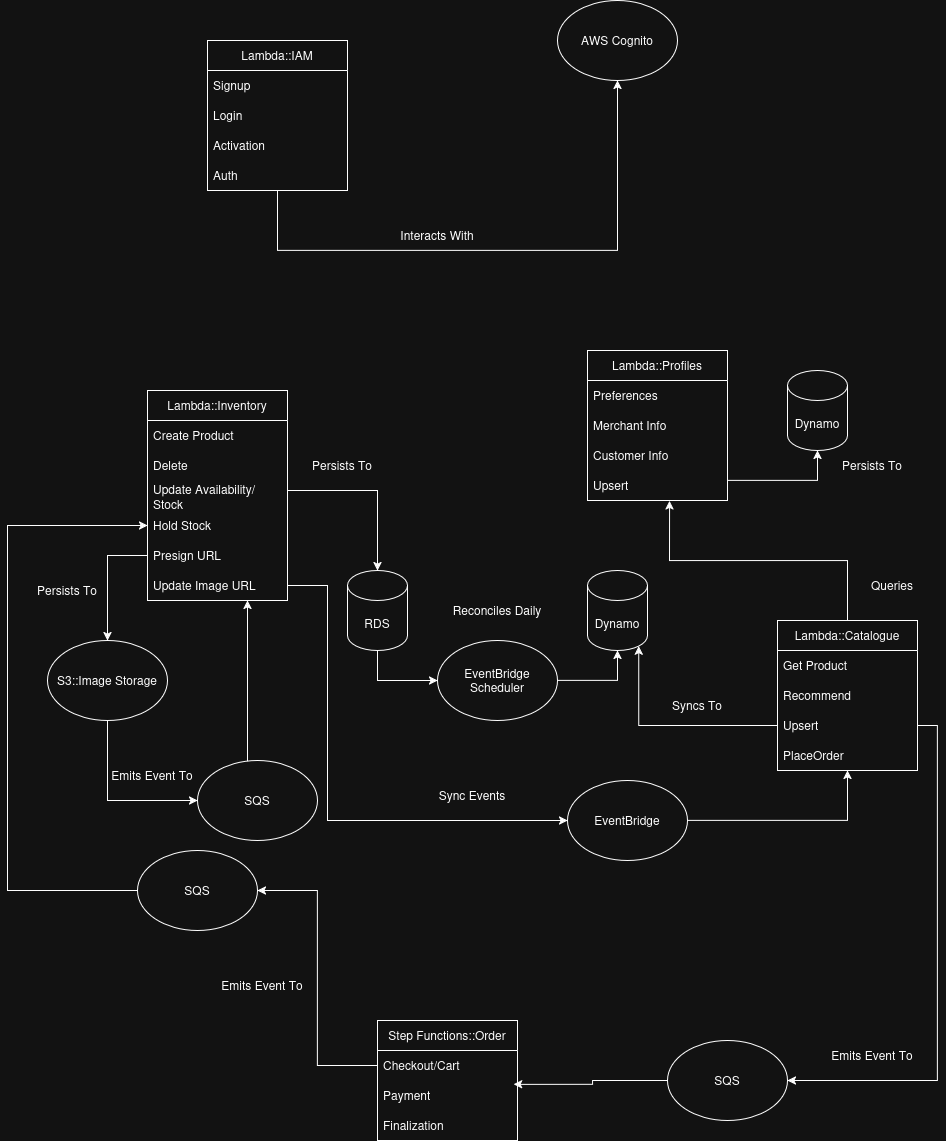

The diagram above was exported from draw.io. Its source (the exported page's mxGraphModel, read from the mxfile embedded in the PNG):
<mxGraphModel dx="2217" dy="803" grid="1" gridSize="10" guides="1" tooltips="1" connect="1" arrows="1" fold="1" page="1" pageScale="1" pageWidth="1920" pageHeight="1200" math="0" shadow="0">
  <root>
    <mxCell id="0" />
    <mxCell id="1" parent="0" />
    <mxCell id="J6ouw5mPTPzcSm3CsViv-15" edge="1" parent="1" source="Oye1lyQ3swXo9Us6OiRN-1" style="edgeStyle=orthogonalEdgeStyle;rounded=0;orthogonalLoop=1;jettySize=auto;html=1;entryX=0.5;entryY=1;entryDx=0;entryDy=0;" target="Oye1lyQ3swXo9Us6OiRN-11">
      <mxGeometry relative="1" as="geometry">
        <Array as="points">
          <mxPoint x="300" y="260" />
          <mxPoint x="640" y="260" />
        </Array>
      </mxGeometry>
    </mxCell>
    <mxCell id="Oye1lyQ3swXo9Us6OiRN-1" parent="1" style="swimlane;fontStyle=0;childLayout=stackLayout;horizontal=1;startSize=30;horizontalStack=0;resizeParent=1;resizeParentMax=0;resizeLast=0;collapsible=1;marginBottom=0;whiteSpace=wrap;html=1;" value="Lambda::IAM" vertex="1">
      <mxGeometry height="150" width="140" x="230" y="50" as="geometry" />
    </mxCell>
    <mxCell id="Oye1lyQ3swXo9Us6OiRN-2" parent="Oye1lyQ3swXo9Us6OiRN-1" style="text;strokeColor=none;fillColor=none;align=left;verticalAlign=middle;spacingLeft=4;spacingRight=4;overflow=hidden;points=[[0,0.5],[1,0.5]];portConstraint=eastwest;rotatable=0;whiteSpace=wrap;html=1;" value="&lt;div&gt;Signup&lt;/div&gt;" vertex="1">
      <mxGeometry height="30" width="140" y="30" as="geometry" />
    </mxCell>
    <mxCell id="Oye1lyQ3swXo9Us6OiRN-3" parent="Oye1lyQ3swXo9Us6OiRN-1" style="text;strokeColor=none;fillColor=none;align=left;verticalAlign=middle;spacingLeft=4;spacingRight=4;overflow=hidden;points=[[0,0.5],[1,0.5]];portConstraint=eastwest;rotatable=0;whiteSpace=wrap;html=1;" value="Login" vertex="1">
      <mxGeometry height="30" width="140" y="60" as="geometry" />
    </mxCell>
    <mxCell id="Oye1lyQ3swXo9Us6OiRN-5" parent="Oye1lyQ3swXo9Us6OiRN-1" style="text;strokeColor=none;fillColor=none;align=left;verticalAlign=middle;spacingLeft=4;spacingRight=4;overflow=hidden;points=[[0,0.5],[1,0.5]];portConstraint=eastwest;rotatable=0;whiteSpace=wrap;html=1;" value="Activation" vertex="1">
      <mxGeometry height="30" width="140" y="90" as="geometry" />
    </mxCell>
    <mxCell id="Oye1lyQ3swXo9Us6OiRN-4" parent="Oye1lyQ3swXo9Us6OiRN-1" style="text;strokeColor=none;fillColor=none;align=left;verticalAlign=middle;spacingLeft=4;spacingRight=4;overflow=hidden;points=[[0,0.5],[1,0.5]];portConstraint=eastwest;rotatable=0;whiteSpace=wrap;html=1;" value="Auth" vertex="1">
      <mxGeometry height="30" width="140" y="120" as="geometry" />
    </mxCell>
    <mxCell id="Oye1lyQ3swXo9Us6OiRN-6" parent="1" style="swimlane;fontStyle=0;childLayout=stackLayout;horizontal=1;startSize=30;horizontalStack=0;resizeParent=1;resizeParentMax=0;resizeLast=0;collapsible=1;marginBottom=0;whiteSpace=wrap;html=1;" value="Lambda::Profiles" vertex="1">
      <mxGeometry height="150" width="140" x="610" y="360" as="geometry" />
    </mxCell>
    <mxCell id="Oye1lyQ3swXo9Us6OiRN-7" parent="Oye1lyQ3swXo9Us6OiRN-6" style="text;strokeColor=none;fillColor=none;align=left;verticalAlign=middle;spacingLeft=4;spacingRight=4;overflow=hidden;points=[[0,0.5],[1,0.5]];portConstraint=eastwest;rotatable=0;whiteSpace=wrap;html=1;" value="Preferences" vertex="1">
      <mxGeometry height="30" width="140" y="30" as="geometry" />
    </mxCell>
    <mxCell id="Oye1lyQ3swXo9Us6OiRN-8" parent="Oye1lyQ3swXo9Us6OiRN-6" style="text;strokeColor=none;fillColor=none;align=left;verticalAlign=middle;spacingLeft=4;spacingRight=4;overflow=hidden;points=[[0,0.5],[1,0.5]];portConstraint=eastwest;rotatable=0;whiteSpace=wrap;html=1;" value="Merchant Info" vertex="1">
      <mxGeometry height="30" width="140" y="60" as="geometry" />
    </mxCell>
    <mxCell id="Oye1lyQ3swXo9Us6OiRN-9" parent="Oye1lyQ3swXo9Us6OiRN-6" style="text;strokeColor=none;fillColor=none;align=left;verticalAlign=middle;spacingLeft=4;spacingRight=4;overflow=hidden;points=[[0,0.5],[1,0.5]];portConstraint=eastwest;rotatable=0;whiteSpace=wrap;html=1;" value="Customer Info" vertex="1">
      <mxGeometry height="30" width="140" y="90" as="geometry" />
    </mxCell>
    <mxCell id="J6ouw5mPTPzcSm3CsViv-47" parent="Oye1lyQ3swXo9Us6OiRN-6" style="text;strokeColor=none;fillColor=none;align=left;verticalAlign=middle;spacingLeft=4;spacingRight=4;overflow=hidden;points=[[0,0.5],[1,0.5]];portConstraint=eastwest;rotatable=0;whiteSpace=wrap;html=1;" value="Upsert" vertex="1">
      <mxGeometry height="30" width="140" y="120" as="geometry" />
    </mxCell>
    <mxCell id="Oye1lyQ3swXo9Us6OiRN-11" parent="1" style="ellipse;whiteSpace=wrap;html=1;" value="AWS Cognito" vertex="1">
      <mxGeometry height="80" width="120" x="580" y="10" as="geometry" />
    </mxCell>
    <mxCell id="Oye1lyQ3swXo9Us6OiRN-16" parent="1" style="shape=cylinder3;whiteSpace=wrap;html=1;boundedLbl=1;backgroundOutline=1;size=15;" value="Dynamo" vertex="1">
      <mxGeometry height="80" width="60" x="810" y="380" as="geometry" />
    </mxCell>
    <mxCell id="Oye1lyQ3swXo9Us6OiRN-18" parent="1" style="swimlane;fontStyle=0;childLayout=stackLayout;horizontal=1;startSize=30;horizontalStack=0;resizeParent=1;resizeParentMax=0;resizeLast=0;collapsible=1;marginBottom=0;whiteSpace=wrap;html=1;" value="Lambda::Inventory" vertex="1">
      <mxGeometry height="210" width="140" x="170" y="400" as="geometry" />
    </mxCell>
    <mxCell id="Oye1lyQ3swXo9Us6OiRN-19" parent="Oye1lyQ3swXo9Us6OiRN-18" style="text;strokeColor=none;fillColor=none;align=left;verticalAlign=middle;spacingLeft=4;spacingRight=4;overflow=hidden;points=[[0,0.5],[1,0.5]];portConstraint=eastwest;rotatable=0;whiteSpace=wrap;html=1;" value="Create Product" vertex="1">
      <mxGeometry height="30" width="140" y="30" as="geometry" />
    </mxCell>
    <mxCell id="Oye1lyQ3swXo9Us6OiRN-20" parent="Oye1lyQ3swXo9Us6OiRN-18" style="text;strokeColor=none;fillColor=none;align=left;verticalAlign=middle;spacingLeft=4;spacingRight=4;overflow=hidden;points=[[0,0.5],[1,0.5]];portConstraint=eastwest;rotatable=0;whiteSpace=wrap;html=1;" value="Delete" vertex="1">
      <mxGeometry height="30" width="140" y="60" as="geometry" />
    </mxCell>
    <mxCell id="Oye1lyQ3swXo9Us6OiRN-21" parent="Oye1lyQ3swXo9Us6OiRN-18" style="text;strokeColor=none;fillColor=none;align=left;verticalAlign=middle;spacingLeft=4;spacingRight=4;overflow=hidden;points=[[0,0.5],[1,0.5]];portConstraint=eastwest;rotatable=0;whiteSpace=wrap;html=1;" value="Update Availability/Stock" vertex="1">
      <mxGeometry height="30" width="140" y="90" as="geometry" />
    </mxCell>
    <mxCell id="Oye1lyQ3swXo9Us6OiRN-51" parent="Oye1lyQ3swXo9Us6OiRN-18" style="text;strokeColor=none;fillColor=none;align=left;verticalAlign=middle;spacingLeft=4;spacingRight=4;overflow=hidden;points=[[0,0.5],[1,0.5]];portConstraint=eastwest;rotatable=0;whiteSpace=wrap;html=1;" value="Hold Stock" vertex="1">
      <mxGeometry height="30" width="140" y="120" as="geometry" />
    </mxCell>
    <mxCell id="Oye1lyQ3swXo9Us6OiRN-22" parent="Oye1lyQ3swXo9Us6OiRN-18" style="text;strokeColor=none;fillColor=none;align=left;verticalAlign=middle;spacingLeft=4;spacingRight=4;overflow=hidden;points=[[0,0.5],[1,0.5]];portConstraint=eastwest;rotatable=0;whiteSpace=wrap;html=1;" value="Presign URL" vertex="1">
      <mxGeometry height="30" width="140" y="150" as="geometry" />
    </mxCell>
    <mxCell id="J6ouw5mPTPzcSm3CsViv-1" parent="Oye1lyQ3swXo9Us6OiRN-18" style="text;strokeColor=none;fillColor=none;align=left;verticalAlign=middle;spacingLeft=4;spacingRight=4;overflow=hidden;points=[[0,0.5],[1,0.5]];portConstraint=eastwest;rotatable=0;whiteSpace=wrap;html=1;" value="Update Image URL" vertex="1">
      <mxGeometry height="30" width="140" y="180" as="geometry" />
    </mxCell>
    <mxCell id="J6ouw5mPTPzcSm3CsViv-38" edge="1" parent="1" source="Oye1lyQ3swXo9Us6OiRN-23" style="edgeStyle=orthogonalEdgeStyle;rounded=0;orthogonalLoop=1;jettySize=auto;html=1;exitX=0.5;exitY=1;exitDx=0;exitDy=0;entryX=0;entryY=0.5;entryDx=0;entryDy=0;" target="J6ouw5mPTPzcSm3CsViv-37">
      <mxGeometry relative="1" as="geometry" />
    </mxCell>
    <mxCell id="Oye1lyQ3swXo9Us6OiRN-23" parent="1" style="ellipse;whiteSpace=wrap;html=1;" value="S3::Image Storage" vertex="1">
      <mxGeometry height="80" width="120" x="70" y="650" as="geometry" />
    </mxCell>
    <mxCell id="Oye1lyQ3swXo9Us6OiRN-26" edge="1" parent="1" source="Oye1lyQ3swXo9Us6OiRN-22" style="edgeStyle=orthogonalEdgeStyle;rounded=0;orthogonalLoop=1;jettySize=auto;html=1;exitX=0;exitY=0.5;exitDx=0;exitDy=0;entryX=0.5;entryY=0;entryDx=0;entryDy=0;" target="Oye1lyQ3swXo9Us6OiRN-23">
      <mxGeometry relative="1" as="geometry" />
    </mxCell>
    <mxCell id="Oye1lyQ3swXo9Us6OiRN-27" parent="1" style="swimlane;fontStyle=0;childLayout=stackLayout;horizontal=1;startSize=30;horizontalStack=0;resizeParent=1;resizeParentMax=0;resizeLast=0;collapsible=1;marginBottom=0;whiteSpace=wrap;html=1;" value="Lambda::Catalogue" vertex="1">
      <mxGeometry height="150" width="140" x="800" y="630" as="geometry" />
    </mxCell>
    <mxCell id="Oye1lyQ3swXo9Us6OiRN-28" parent="Oye1lyQ3swXo9Us6OiRN-27" style="text;strokeColor=none;fillColor=none;align=left;verticalAlign=middle;spacingLeft=4;spacingRight=4;overflow=hidden;points=[[0,0.5],[1,0.5]];portConstraint=eastwest;rotatable=0;whiteSpace=wrap;html=1;" value="Get Product" vertex="1">
      <mxGeometry height="30" width="140" y="30" as="geometry" />
    </mxCell>
    <mxCell id="Oye1lyQ3swXo9Us6OiRN-29" parent="Oye1lyQ3swXo9Us6OiRN-27" style="text;strokeColor=none;fillColor=none;align=left;verticalAlign=middle;spacingLeft=4;spacingRight=4;overflow=hidden;points=[[0,0.5],[1,0.5]];portConstraint=eastwest;rotatable=0;whiteSpace=wrap;html=1;" value="Recommend" vertex="1">
      <mxGeometry height="30" width="140" y="60" as="geometry" />
    </mxCell>
    <mxCell id="J6ouw5mPTPzcSm3CsViv-52" parent="Oye1lyQ3swXo9Us6OiRN-27" style="text;strokeColor=none;fillColor=none;align=left;verticalAlign=middle;spacingLeft=4;spacingRight=4;overflow=hidden;points=[[0,0.5],[1,0.5]];portConstraint=eastwest;rotatable=0;whiteSpace=wrap;html=1;" value="Upsert" vertex="1">
      <mxGeometry height="30" width="140" y="90" as="geometry" />
    </mxCell>
    <mxCell id="u_4wK-1OGljoBzWWBPfF-1" parent="Oye1lyQ3swXo9Us6OiRN-27" style="text;strokeColor=none;fillColor=none;align=left;verticalAlign=middle;spacingLeft=4;spacingRight=4;overflow=hidden;points=[[0,0.5],[1,0.5]];portConstraint=eastwest;rotatable=0;whiteSpace=wrap;html=1;" value="PlaceOrder" vertex="1">
      <mxGeometry height="30" width="140" y="120" as="geometry" />
    </mxCell>
    <mxCell id="J6ouw5mPTPzcSm3CsViv-34" edge="1" parent="1" source="Oye1lyQ3swXo9Us6OiRN-34" style="edgeStyle=orthogonalEdgeStyle;rounded=0;orthogonalLoop=1;jettySize=auto;html=1;exitX=0.5;exitY=1;exitDx=0;exitDy=0;exitPerimeter=0;entryX=0;entryY=0.5;entryDx=0;entryDy=0;" target="J6ouw5mPTPzcSm3CsViv-33">
      <mxGeometry relative="1" as="geometry" />
    </mxCell>
    <mxCell id="Oye1lyQ3swXo9Us6OiRN-34" parent="1" style="shape=cylinder3;whiteSpace=wrap;html=1;boundedLbl=1;backgroundOutline=1;size=15;" value="RDS" vertex="1">
      <mxGeometry height="80" width="60" x="370" y="580" as="geometry" />
    </mxCell>
    <mxCell id="Oye1lyQ3swXo9Us6OiRN-36" parent="1" style="shape=cylinder3;whiteSpace=wrap;html=1;boundedLbl=1;backgroundOutline=1;size=15;" value="Dynamo" vertex="1">
      <mxGeometry height="80" width="60" x="610" y="580" as="geometry" />
    </mxCell>
    <mxCell id="Oye1lyQ3swXo9Us6OiRN-39" parent="1" style="swimlane;fontStyle=0;childLayout=stackLayout;horizontal=1;startSize=30;horizontalStack=0;resizeParent=1;resizeParentMax=0;resizeLast=0;collapsible=1;marginBottom=0;whiteSpace=wrap;html=1;" value="Step Functions::Order" vertex="1">
      <mxGeometry height="120" width="140" x="400" y="1030" as="geometry" />
    </mxCell>
    <mxCell id="Oye1lyQ3swXo9Us6OiRN-40" parent="Oye1lyQ3swXo9Us6OiRN-39" style="text;strokeColor=none;fillColor=none;align=left;verticalAlign=middle;spacingLeft=4;spacingRight=4;overflow=hidden;points=[[0,0.5],[1,0.5]];portConstraint=eastwest;rotatable=0;whiteSpace=wrap;html=1;" value="Checkout/Cart" vertex="1">
      <mxGeometry height="30" width="140" y="30" as="geometry" />
    </mxCell>
    <mxCell id="Oye1lyQ3swXo9Us6OiRN-41" parent="Oye1lyQ3swXo9Us6OiRN-39" style="text;strokeColor=none;fillColor=none;align=left;verticalAlign=middle;spacingLeft=4;spacingRight=4;overflow=hidden;points=[[0,0.5],[1,0.5]];portConstraint=eastwest;rotatable=0;whiteSpace=wrap;html=1;" value="Payment" vertex="1">
      <mxGeometry height="30" width="140" y="60" as="geometry" />
    </mxCell>
    <mxCell id="Oye1lyQ3swXo9Us6OiRN-42" parent="Oye1lyQ3swXo9Us6OiRN-39" style="text;strokeColor=none;fillColor=none;align=left;verticalAlign=middle;spacingLeft=4;spacingRight=4;overflow=hidden;points=[[0,0.5],[1,0.5]];portConstraint=eastwest;rotatable=0;whiteSpace=wrap;html=1;" value="Finalization" vertex="1">
      <mxGeometry height="30" width="140" y="90" as="geometry" />
    </mxCell>
    <mxCell id="Oye1lyQ3swXo9Us6OiRN-53" parent="1" style="text;html=1;whiteSpace=wrap;strokeColor=none;fillColor=none;align=center;verticalAlign=middle;rounded=0;" value="Emits Event To" vertex="1">
      <mxGeometry height="30" width="90" x="240" y="980" as="geometry" />
    </mxCell>
    <mxCell id="J6ouw5mPTPzcSm3CsViv-10" edge="1" parent="1" source="Oye1lyQ3swXo9Us6OiRN-6" style="edgeStyle=orthogonalEdgeStyle;rounded=0;orthogonalLoop=1;jettySize=auto;html=1;entryX=0.5;entryY=1;entryDx=0;entryDy=0;entryPerimeter=0;" target="Oye1lyQ3swXo9Us6OiRN-16">
      <mxGeometry relative="1" as="geometry">
        <Array as="points">
          <mxPoint x="680" y="490" />
          <mxPoint x="840" y="490" />
        </Array>
      </mxGeometry>
    </mxCell>
    <mxCell id="J6ouw5mPTPzcSm3CsViv-12" edge="1" parent="1" source="Oye1lyQ3swXo9Us6OiRN-18" style="edgeStyle=orthogonalEdgeStyle;rounded=0;orthogonalLoop=1;jettySize=auto;html=1;entryX=0.5;entryY=0;entryDx=0;entryDy=0;entryPerimeter=0;" target="Oye1lyQ3swXo9Us6OiRN-34">
      <mxGeometry relative="1" as="geometry">
        <Array as="points">
          <mxPoint x="400" y="500" />
        </Array>
      </mxGeometry>
    </mxCell>
    <mxCell id="J6ouw5mPTPzcSm3CsViv-20" parent="1" style="text;html=1;whiteSpace=wrap;strokeColor=none;fillColor=none;align=center;verticalAlign=middle;rounded=0;" value="Persists To" vertex="1">
      <mxGeometry height="30" width="70" x="330" y="460" as="geometry" />
    </mxCell>
    <mxCell id="J6ouw5mPTPzcSm3CsViv-21" parent="1" style="text;html=1;whiteSpace=wrap;strokeColor=none;fillColor=none;align=center;verticalAlign=middle;rounded=0;" value="Persists To" vertex="1">
      <mxGeometry height="30" width="70" x="55" y="585" as="geometry" />
    </mxCell>
    <mxCell id="J6ouw5mPTPzcSm3CsViv-22" parent="1" style="text;html=1;whiteSpace=wrap;strokeColor=none;fillColor=none;align=center;verticalAlign=middle;rounded=0;" value="&lt;div&gt;Emits Event To&lt;/div&gt;" vertex="1">
      <mxGeometry height="30" width="90" x="130" y="770" as="geometry" />
    </mxCell>
    <mxCell id="J6ouw5mPTPzcSm3CsViv-23" parent="1" style="text;html=1;whiteSpace=wrap;strokeColor=none;fillColor=none;align=center;verticalAlign=middle;rounded=0;" value="Interacts With" vertex="1">
      <mxGeometry height="30" width="80" x="420" y="230" as="geometry" />
    </mxCell>
    <mxCell id="J6ouw5mPTPzcSm3CsViv-29" parent="1" style="text;html=1;whiteSpace=wrap;strokeColor=none;fillColor=none;align=center;verticalAlign=middle;rounded=0;" value="Persists To" vertex="1">
      <mxGeometry height="30" width="70" x="860" y="460" as="geometry" />
    </mxCell>
    <mxCell id="J6ouw5mPTPzcSm3CsViv-33" parent="1" style="ellipse;whiteSpace=wrap;html=1;" value="&lt;div&gt;EventBridge&lt;/div&gt;&lt;div&gt;Scheduler&lt;/div&gt;" vertex="1">
      <mxGeometry height="80" width="120" x="460" y="650" as="geometry" />
    </mxCell>
    <mxCell id="J6ouw5mPTPzcSm3CsViv-35" edge="1" parent="1" source="J6ouw5mPTPzcSm3CsViv-33" style="edgeStyle=orthogonalEdgeStyle;rounded=0;orthogonalLoop=1;jettySize=auto;html=1;exitX=1;exitY=0.5;exitDx=0;exitDy=0;entryX=0.5;entryY=1;entryDx=0;entryDy=0;entryPerimeter=0;" target="Oye1lyQ3swXo9Us6OiRN-36">
      <mxGeometry relative="1" as="geometry" />
    </mxCell>
    <mxCell id="J6ouw5mPTPzcSm3CsViv-36" parent="1" style="text;html=1;whiteSpace=wrap;strokeColor=none;fillColor=none;align=center;verticalAlign=middle;rounded=0;" value="Reconciles Daily" vertex="1">
      <mxGeometry height="30" width="120" x="460" y="605" as="geometry" />
    </mxCell>
    <mxCell id="J6ouw5mPTPzcSm3CsViv-39" edge="1" parent="1" source="J6ouw5mPTPzcSm3CsViv-37" style="edgeStyle=orthogonalEdgeStyle;rounded=0;orthogonalLoop=1;jettySize=auto;html=1;exitX=0.5;exitY=0;exitDx=0;exitDy=0;" target="J6ouw5mPTPzcSm3CsViv-1">
      <mxGeometry relative="1" as="geometry">
        <Array as="points">
          <mxPoint x="280" y="790" />
          <mxPoint x="270" y="790" />
        </Array>
      </mxGeometry>
    </mxCell>
    <mxCell id="J6ouw5mPTPzcSm3CsViv-37" parent="1" style="ellipse;whiteSpace=wrap;html=1;" value="SQS" vertex="1">
      <mxGeometry height="80" width="120" x="220" y="770" as="geometry" />
    </mxCell>
    <mxCell id="J6ouw5mPTPzcSm3CsViv-42" edge="1" parent="1" source="J6ouw5mPTPzcSm3CsViv-40" style="edgeStyle=orthogonalEdgeStyle;rounded=0;orthogonalLoop=1;jettySize=auto;html=1;exitX=0;exitY=0.5;exitDx=0;exitDy=0;entryX=0;entryY=0.5;entryDx=0;entryDy=0;" target="Oye1lyQ3swXo9Us6OiRN-51">
      <mxGeometry relative="1" as="geometry">
        <Array as="points">
          <mxPoint x="30" y="900" />
          <mxPoint x="30" y="535" />
        </Array>
      </mxGeometry>
    </mxCell>
    <mxCell id="J6ouw5mPTPzcSm3CsViv-40" parent="1" style="ellipse;whiteSpace=wrap;html=1;" value="SQS" vertex="1">
      <mxGeometry height="80" width="120" x="160" y="860" as="geometry" />
    </mxCell>
    <mxCell id="J6ouw5mPTPzcSm3CsViv-41" edge="1" parent="1" source="Oye1lyQ3swXo9Us6OiRN-40" style="edgeStyle=orthogonalEdgeStyle;rounded=0;orthogonalLoop=1;jettySize=auto;html=1;exitX=0;exitY=0.5;exitDx=0;exitDy=0;entryX=1;entryY=0.5;entryDx=0;entryDy=0;" target="J6ouw5mPTPzcSm3CsViv-40">
      <mxGeometry relative="1" as="geometry" />
    </mxCell>
    <mxCell id="J6ouw5mPTPzcSm3CsViv-44" parent="1" style="ellipse;whiteSpace=wrap;html=1;" value="EventBridge" vertex="1">
      <mxGeometry height="80" width="120" x="590" y="790" as="geometry" />
    </mxCell>
    <mxCell id="J6ouw5mPTPzcSm3CsViv-46" parent="1" style="text;html=1;whiteSpace=wrap;strokeColor=none;fillColor=none;align=center;verticalAlign=middle;rounded=0;" value="Sync Events" vertex="1">
      <mxGeometry height="30" width="130" x="430" y="790" as="geometry" />
    </mxCell>
    <mxCell id="J6ouw5mPTPzcSm3CsViv-49" edge="1" parent="1" source="J6ouw5mPTPzcSm3CsViv-1" style="edgeStyle=orthogonalEdgeStyle;rounded=0;orthogonalLoop=1;jettySize=auto;html=1;exitX=1;exitY=0.5;exitDx=0;exitDy=0;entryX=0;entryY=0.5;entryDx=0;entryDy=0;" target="J6ouw5mPTPzcSm3CsViv-44">
      <mxGeometry relative="1" as="geometry">
        <Array as="points">
          <mxPoint x="350" y="595" />
          <mxPoint x="350" y="830" />
        </Array>
      </mxGeometry>
    </mxCell>
    <mxCell id="J6ouw5mPTPzcSm3CsViv-53" edge="1" parent="1" source="J6ouw5mPTPzcSm3CsViv-44" style="edgeStyle=orthogonalEdgeStyle;rounded=0;orthogonalLoop=1;jettySize=auto;html=1;exitX=1;exitY=0.5;exitDx=0;exitDy=0;">
      <mxGeometry relative="1" as="geometry">
        <mxPoint x="870" y="780" as="targetPoint" />
      </mxGeometry>
    </mxCell>
    <mxCell id="J6ouw5mPTPzcSm3CsViv-55" edge="1" parent="1" source="J6ouw5mPTPzcSm3CsViv-52" style="edgeStyle=orthogonalEdgeStyle;rounded=0;orthogonalLoop=1;jettySize=auto;html=1;exitX=0;exitY=0.5;exitDx=0;exitDy=0;entryX=0.855;entryY=1;entryDx=0;entryDy=-4.35;entryPerimeter=0;" target="Oye1lyQ3swXo9Us6OiRN-36">
      <mxGeometry relative="1" as="geometry" />
    </mxCell>
    <mxCell id="J6ouw5mPTPzcSm3CsViv-56" parent="1" style="text;html=1;whiteSpace=wrap;strokeColor=none;fillColor=none;align=center;verticalAlign=middle;rounded=0;" value="Syncs To" vertex="1">
      <mxGeometry height="30" width="60" x="690" y="700" as="geometry" />
    </mxCell>
    <mxCell id="u_4wK-1OGljoBzWWBPfF-5" edge="1" parent="1" source="u_4wK-1OGljoBzWWBPfF-4" style="edgeStyle=orthogonalEdgeStyle;rounded=0;orthogonalLoop=1;jettySize=auto;html=1;exitX=0;exitY=0.5;exitDx=0;exitDy=0;entryX=0.972;entryY=0.129;entryDx=0;entryDy=0;entryPerimeter=0;" target="Oye1lyQ3swXo9Us6OiRN-41">
      <mxGeometry relative="1" as="geometry" />
    </mxCell>
    <mxCell id="u_4wK-1OGljoBzWWBPfF-4" parent="1" style="ellipse;whiteSpace=wrap;html=1;" value="SQS" vertex="1">
      <mxGeometry height="80" width="120" x="690" y="1050" as="geometry" />
    </mxCell>
    <mxCell id="u_4wK-1OGljoBzWWBPfF-2" edge="1" parent="1" source="J6ouw5mPTPzcSm3CsViv-52" style="edgeStyle=orthogonalEdgeStyle;rounded=0;orthogonalLoop=1;jettySize=auto;html=1;exitX=1;exitY=0.5;exitDx=0;exitDy=0;entryX=1;entryY=0.5;entryDx=0;entryDy=0;" target="u_4wK-1OGljoBzWWBPfF-4">
      <mxGeometry relative="1" as="geometry">
        <mxPoint x="940.4285714285716" y="1090" as="targetPoint" />
      </mxGeometry>
    </mxCell>
    <mxCell id="u_4wK-1OGljoBzWWBPfF-6" parent="1" style="text;html=1;whiteSpace=wrap;strokeColor=none;fillColor=none;align=center;verticalAlign=middle;rounded=0;" value="Emits Event To" vertex="1">
      <mxGeometry height="30" width="90" x="850" y="1050" as="geometry" />
    </mxCell>
    <mxCell id="u_4wK-1OGljoBzWWBPfF-7" edge="1" parent="1" source="Oye1lyQ3swXo9Us6OiRN-27" style="edgeStyle=orthogonalEdgeStyle;rounded=0;orthogonalLoop=1;jettySize=auto;html=1;exitX=0.5;exitY=0;exitDx=0;exitDy=0;entryX=0.586;entryY=1.011;entryDx=0;entryDy=0;entryPerimeter=0;" target="J6ouw5mPTPzcSm3CsViv-47">
      <mxGeometry relative="1" as="geometry" />
    </mxCell>
    <mxCell id="u_4wK-1OGljoBzWWBPfF-9" parent="1" style="text;html=1;whiteSpace=wrap;strokeColor=none;fillColor=none;align=center;verticalAlign=middle;rounded=0;" value="Queries" vertex="1">
      <mxGeometry height="30" width="70" x="880" y="580" as="geometry" />
    </mxCell>
  </root>
</mxGraphModel>